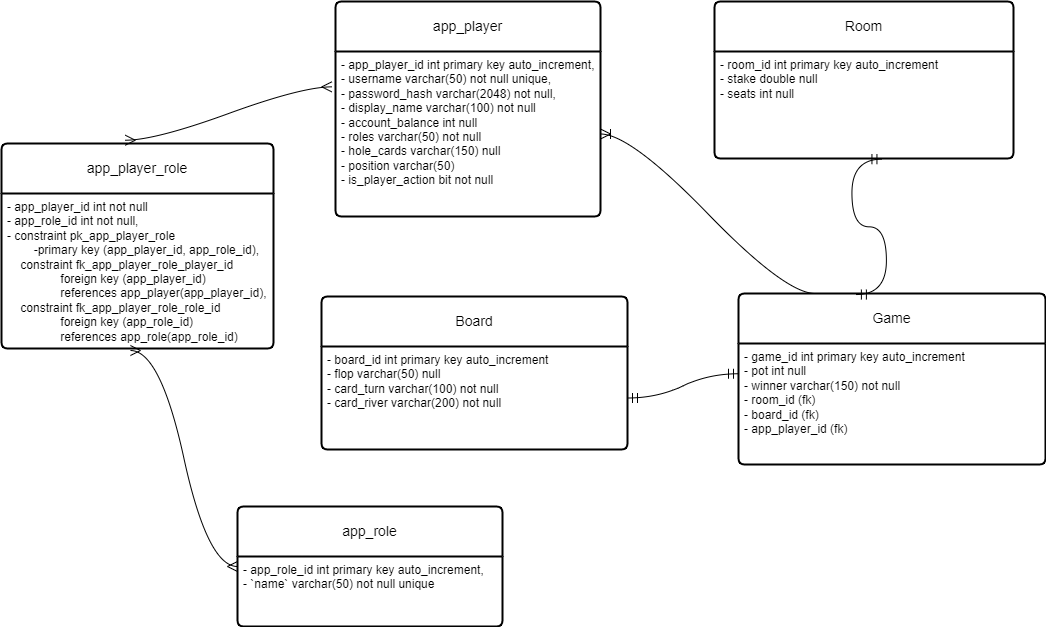

The diagram above was exported from draw.io. Its source (the exported page's mxGraphModel, read from the mxfile embedded in the PNG):
<mxGraphModel dx="1534" dy="683" grid="0" gridSize="10" guides="1" tooltips="1" connect="1" arrows="1" fold="1" page="0" pageScale="1" pageWidth="850" pageHeight="1100" math="0" shadow="0">
  <root>
    <mxCell id="0" />
    <mxCell id="1" parent="0" />
    <mxCell id="bmiIq2wYV01Nio7gbz0y-15" value="app_player" style="swimlane;childLayout=stackLayout;horizontal=1;startSize=50;horizontalStack=0;rounded=1;fontSize=14;fontStyle=0;strokeWidth=2;resizeParent=0;resizeLast=1;shadow=0;dashed=0;align=center;arcSize=4;whiteSpace=wrap;html=1;" vertex="1" parent="1">
      <mxGeometry x="91" y="116" width="265" height="215" as="geometry" />
    </mxCell>
    <mxCell id="bmiIq2wYV01Nio7gbz0y-16" value="- app_player_id int primary key auto_increment,&lt;br&gt;- username varchar(50) not null unique,&lt;br&gt;- password_hash varchar(2048) not null,&lt;br&gt;- display_name varchar(100) not null&lt;br style=&quot;border-color: var(--border-color);&quot;&gt;- account_balance int null&lt;br style=&quot;border-color: var(--border-color);&quot;&gt;- roles varchar(50) not null&lt;br style=&quot;border-color: var(--border-color);&quot;&gt;- hole_cards varchar(150) null&lt;br style=&quot;border-color: var(--border-color);&quot;&gt;- position varchar(50)&lt;br style=&quot;border-color: var(--border-color);&quot;&gt;- is_player_action bit not null" style="align=left;strokeColor=none;fillColor=none;spacingLeft=4;fontSize=12;verticalAlign=top;resizable=0;rotatable=0;part=1;html=1;" vertex="1" parent="bmiIq2wYV01Nio7gbz0y-15">
      <mxGeometry y="50" width="265" height="165" as="geometry" />
    </mxCell>
    <mxCell id="bmiIq2wYV01Nio7gbz0y-20" value="app_role" style="swimlane;childLayout=stackLayout;horizontal=1;startSize=50;horizontalStack=0;rounded=1;fontSize=14;fontStyle=0;strokeWidth=2;resizeParent=0;resizeLast=1;shadow=0;dashed=0;align=center;arcSize=4;whiteSpace=wrap;html=1;" vertex="1" parent="1">
      <mxGeometry x="-7" y="621" width="265" height="120" as="geometry" />
    </mxCell>
    <mxCell id="bmiIq2wYV01Nio7gbz0y-21" value="- app_role_id int primary key auto_increment,&lt;br&gt;- `name` varchar(50) not null unique" style="align=left;strokeColor=none;fillColor=none;spacingLeft=4;fontSize=12;verticalAlign=top;resizable=0;rotatable=0;part=1;html=1;" vertex="1" parent="bmiIq2wYV01Nio7gbz0y-20">
      <mxGeometry y="50" width="265" height="70" as="geometry" />
    </mxCell>
    <mxCell id="bmiIq2wYV01Nio7gbz0y-22" value="app_player_role" style="swimlane;childLayout=stackLayout;horizontal=1;startSize=50;horizontalStack=0;rounded=1;fontSize=14;fontStyle=0;strokeWidth=2;resizeParent=0;resizeLast=1;shadow=0;dashed=0;align=center;arcSize=4;whiteSpace=wrap;html=1;" vertex="1" parent="1">
      <mxGeometry x="-243" y="258" width="272" height="205" as="geometry" />
    </mxCell>
    <mxCell id="bmiIq2wYV01Nio7gbz0y-23" value="- app_player_id int not null&lt;br&gt;- app_role_id int not null,&lt;br&gt;- constraint pk_app_player_role&lt;br&gt;&lt;span style=&quot;white-space: pre;&quot;&gt;&#09;&lt;/span&gt;-primary key (app_player_id, app_role_id),&lt;div&gt;&amp;nbsp; &amp;nbsp; constraint fk_app_player_role_player_id&lt;/div&gt;&lt;div&gt;&amp;nbsp; &amp;nbsp; &amp;nbsp; &amp;nbsp; &lt;span style=&quot;white-space: pre;&quot;&gt;&#09;&lt;/span&gt;foreign key (app_player_id)&lt;/div&gt;&lt;div&gt;&amp;nbsp; &amp;nbsp; &amp;nbsp; &amp;nbsp; &lt;span style=&quot;white-space: pre;&quot;&gt;&#09;&lt;/span&gt;references app_player(app_player_id),&lt;/div&gt;&lt;div&gt;&amp;nbsp; &amp;nbsp; constraint fk_app_player_role_role_id&lt;/div&gt;&lt;div&gt;&amp;nbsp; &amp;nbsp; &amp;nbsp; &amp;nbsp; &lt;span style=&quot;white-space: pre;&quot;&gt;&#09;&lt;/span&gt;foreign key (app_role_id)&lt;/div&gt;&lt;div&gt;&amp;nbsp; &amp;nbsp; &amp;nbsp; &amp;nbsp; &lt;span style=&quot;white-space: pre;&quot;&gt;&#09;&lt;/span&gt;references app_role(app_role_id)&lt;/div&gt;" style="align=left;strokeColor=none;fillColor=none;spacingLeft=4;fontSize=12;verticalAlign=top;resizable=0;rotatable=0;part=1;html=1;" vertex="1" parent="bmiIq2wYV01Nio7gbz0y-22">
      <mxGeometry y="50" width="272" height="155" as="geometry" />
    </mxCell>
    <mxCell id="bmiIq2wYV01Nio7gbz0y-28" value="Room" style="swimlane;childLayout=stackLayout;horizontal=1;startSize=50;horizontalStack=0;rounded=1;fontSize=14;fontStyle=0;strokeWidth=2;resizeParent=0;resizeLast=1;shadow=0;dashed=0;align=center;arcSize=4;whiteSpace=wrap;html=1;" vertex="1" parent="1">
      <mxGeometry x="470" y="116" width="299" height="157" as="geometry" />
    </mxCell>
    <mxCell id="bmiIq2wYV01Nio7gbz0y-29" value="- room_id int primary key auto_increment&lt;br&gt;- stake double null&lt;br&gt;- seats int null" style="align=left;strokeColor=none;fillColor=none;spacingLeft=4;fontSize=12;verticalAlign=top;resizable=0;rotatable=0;part=1;html=1;" vertex="1" parent="bmiIq2wYV01Nio7gbz0y-28">
      <mxGeometry y="50" width="299" height="107" as="geometry" />
    </mxCell>
    <mxCell id="bmiIq2wYV01Nio7gbz0y-30" value="Game" style="swimlane;childLayout=stackLayout;horizontal=1;startSize=50;horizontalStack=0;rounded=1;fontSize=14;fontStyle=0;strokeWidth=2;resizeParent=0;resizeLast=1;shadow=0;dashed=0;align=center;arcSize=4;whiteSpace=wrap;html=1;" vertex="1" parent="1">
      <mxGeometry x="494" y="408" width="307" height="171" as="geometry" />
    </mxCell>
    <mxCell id="bmiIq2wYV01Nio7gbz0y-31" value="- game_id int primary key auto_increment&lt;br&gt;- pot int null&lt;br&gt;- winner varchar(150) not null&lt;br&gt;- room_id (fk)&lt;br&gt;- board_id (fk)&lt;br&gt;- app_player_id (fk)" style="align=left;strokeColor=none;fillColor=none;spacingLeft=4;fontSize=12;verticalAlign=top;resizable=0;rotatable=0;part=1;html=1;" vertex="1" parent="bmiIq2wYV01Nio7gbz0y-30">
      <mxGeometry y="50" width="307" height="121" as="geometry" />
    </mxCell>
    <mxCell id="bmiIq2wYV01Nio7gbz0y-32" value="Board" style="swimlane;childLayout=stackLayout;horizontal=1;startSize=50;horizontalStack=0;rounded=1;fontSize=14;fontStyle=0;strokeWidth=2;resizeParent=0;resizeLast=1;shadow=0;dashed=0;align=center;arcSize=4;whiteSpace=wrap;html=1;" vertex="1" parent="1">
      <mxGeometry x="77" y="411" width="306" height="153" as="geometry" />
    </mxCell>
    <mxCell id="bmiIq2wYV01Nio7gbz0y-33" value="- board_id int primary key auto_increment&lt;br&gt;- flop varchar(50) null&lt;br&gt;- card_turn varchar(100) not null&lt;br&gt;- card_river varchar(200) not null" style="align=left;strokeColor=none;fillColor=none;spacingLeft=4;fontSize=12;verticalAlign=top;resizable=0;rotatable=0;part=1;html=1;" vertex="1" parent="bmiIq2wYV01Nio7gbz0y-32">
      <mxGeometry y="50" width="306" height="103" as="geometry" />
    </mxCell>
    <mxCell id="bmiIq2wYV01Nio7gbz0y-35" value="" style="edgeStyle=entityRelationEdgeStyle;fontSize=12;html=1;endArrow=ERmany;startArrow=ERmany;rounded=0;startSize=8;endSize=8;curved=1;exitX=0.455;exitY=-0.016;exitDx=0;exitDy=0;exitPerimeter=0;entryX=-0.014;entryY=0.397;entryDx=0;entryDy=0;entryPerimeter=0;" edge="1" parent="1" source="bmiIq2wYV01Nio7gbz0y-22" target="bmiIq2wYV01Nio7gbz0y-15">
      <mxGeometry width="100" height="100" relative="1" as="geometry">
        <mxPoint x="54" y="501" as="sourcePoint" />
        <mxPoint x="154" y="401" as="targetPoint" />
      </mxGeometry>
    </mxCell>
    <mxCell id="bmiIq2wYV01Nio7gbz0y-37" value="" style="edgeStyle=entityRelationEdgeStyle;fontSize=12;html=1;endArrow=ERmany;startArrow=ERmany;rounded=0;startSize=8;endSize=8;curved=1;exitX=0.474;exitY=1.013;exitDx=0;exitDy=0;exitPerimeter=0;entryX=0;entryY=0.5;entryDx=0;entryDy=0;" edge="1" parent="1" source="bmiIq2wYV01Nio7gbz0y-23" target="bmiIq2wYV01Nio7gbz0y-20">
      <mxGeometry width="100" height="100" relative="1" as="geometry">
        <mxPoint x="-45" y="641" as="sourcePoint" />
        <mxPoint x="55" y="541" as="targetPoint" />
      </mxGeometry>
    </mxCell>
    <mxCell id="bmiIq2wYV01Nio7gbz0y-39" value="" style="edgeStyle=entityRelationEdgeStyle;fontSize=12;html=1;endArrow=ERmandOne;startArrow=ERmandOne;rounded=0;startSize=8;endSize=8;curved=1;entryX=0.56;entryY=1.006;entryDx=0;entryDy=0;entryPerimeter=0;exitX=0.384;exitY=0.006;exitDx=0;exitDy=0;exitPerimeter=0;" edge="1" parent="1" source="bmiIq2wYV01Nio7gbz0y-30" target="bmiIq2wYV01Nio7gbz0y-29">
      <mxGeometry width="100" height="100" relative="1" as="geometry">
        <mxPoint x="570" y="384" as="sourcePoint" />
        <mxPoint x="670" y="284" as="targetPoint" />
      </mxGeometry>
    </mxCell>
    <mxCell id="bmiIq2wYV01Nio7gbz0y-40" value="" style="edgeStyle=entityRelationEdgeStyle;fontSize=12;html=1;endArrow=ERmandOne;startArrow=ERmandOne;rounded=0;startSize=8;endSize=8;curved=1;entryX=0;entryY=0.25;entryDx=0;entryDy=0;exitX=1;exitY=0.5;exitDx=0;exitDy=0;" edge="1" parent="1" source="bmiIq2wYV01Nio7gbz0y-33" target="bmiIq2wYV01Nio7gbz0y-31">
      <mxGeometry width="100" height="100" relative="1" as="geometry">
        <mxPoint x="374" y="521" as="sourcePoint" />
        <mxPoint x="474" y="421" as="targetPoint" />
      </mxGeometry>
    </mxCell>
    <mxCell id="bmiIq2wYV01Nio7gbz0y-46" value="" style="edgeStyle=entityRelationEdgeStyle;fontSize=12;html=1;endArrow=ERoneToMany;rounded=0;startSize=8;endSize=8;curved=1;exitX=0.25;exitY=0;exitDx=0;exitDy=0;entryX=1;entryY=0.5;entryDx=0;entryDy=0;" edge="1" parent="1" source="bmiIq2wYV01Nio7gbz0y-30" target="bmiIq2wYV01Nio7gbz0y-16">
      <mxGeometry width="100" height="100" relative="1" as="geometry">
        <mxPoint x="398" y="398" as="sourcePoint" />
        <mxPoint x="403" y="305" as="targetPoint" />
      </mxGeometry>
    </mxCell>
  </root>
</mxGraphModel>